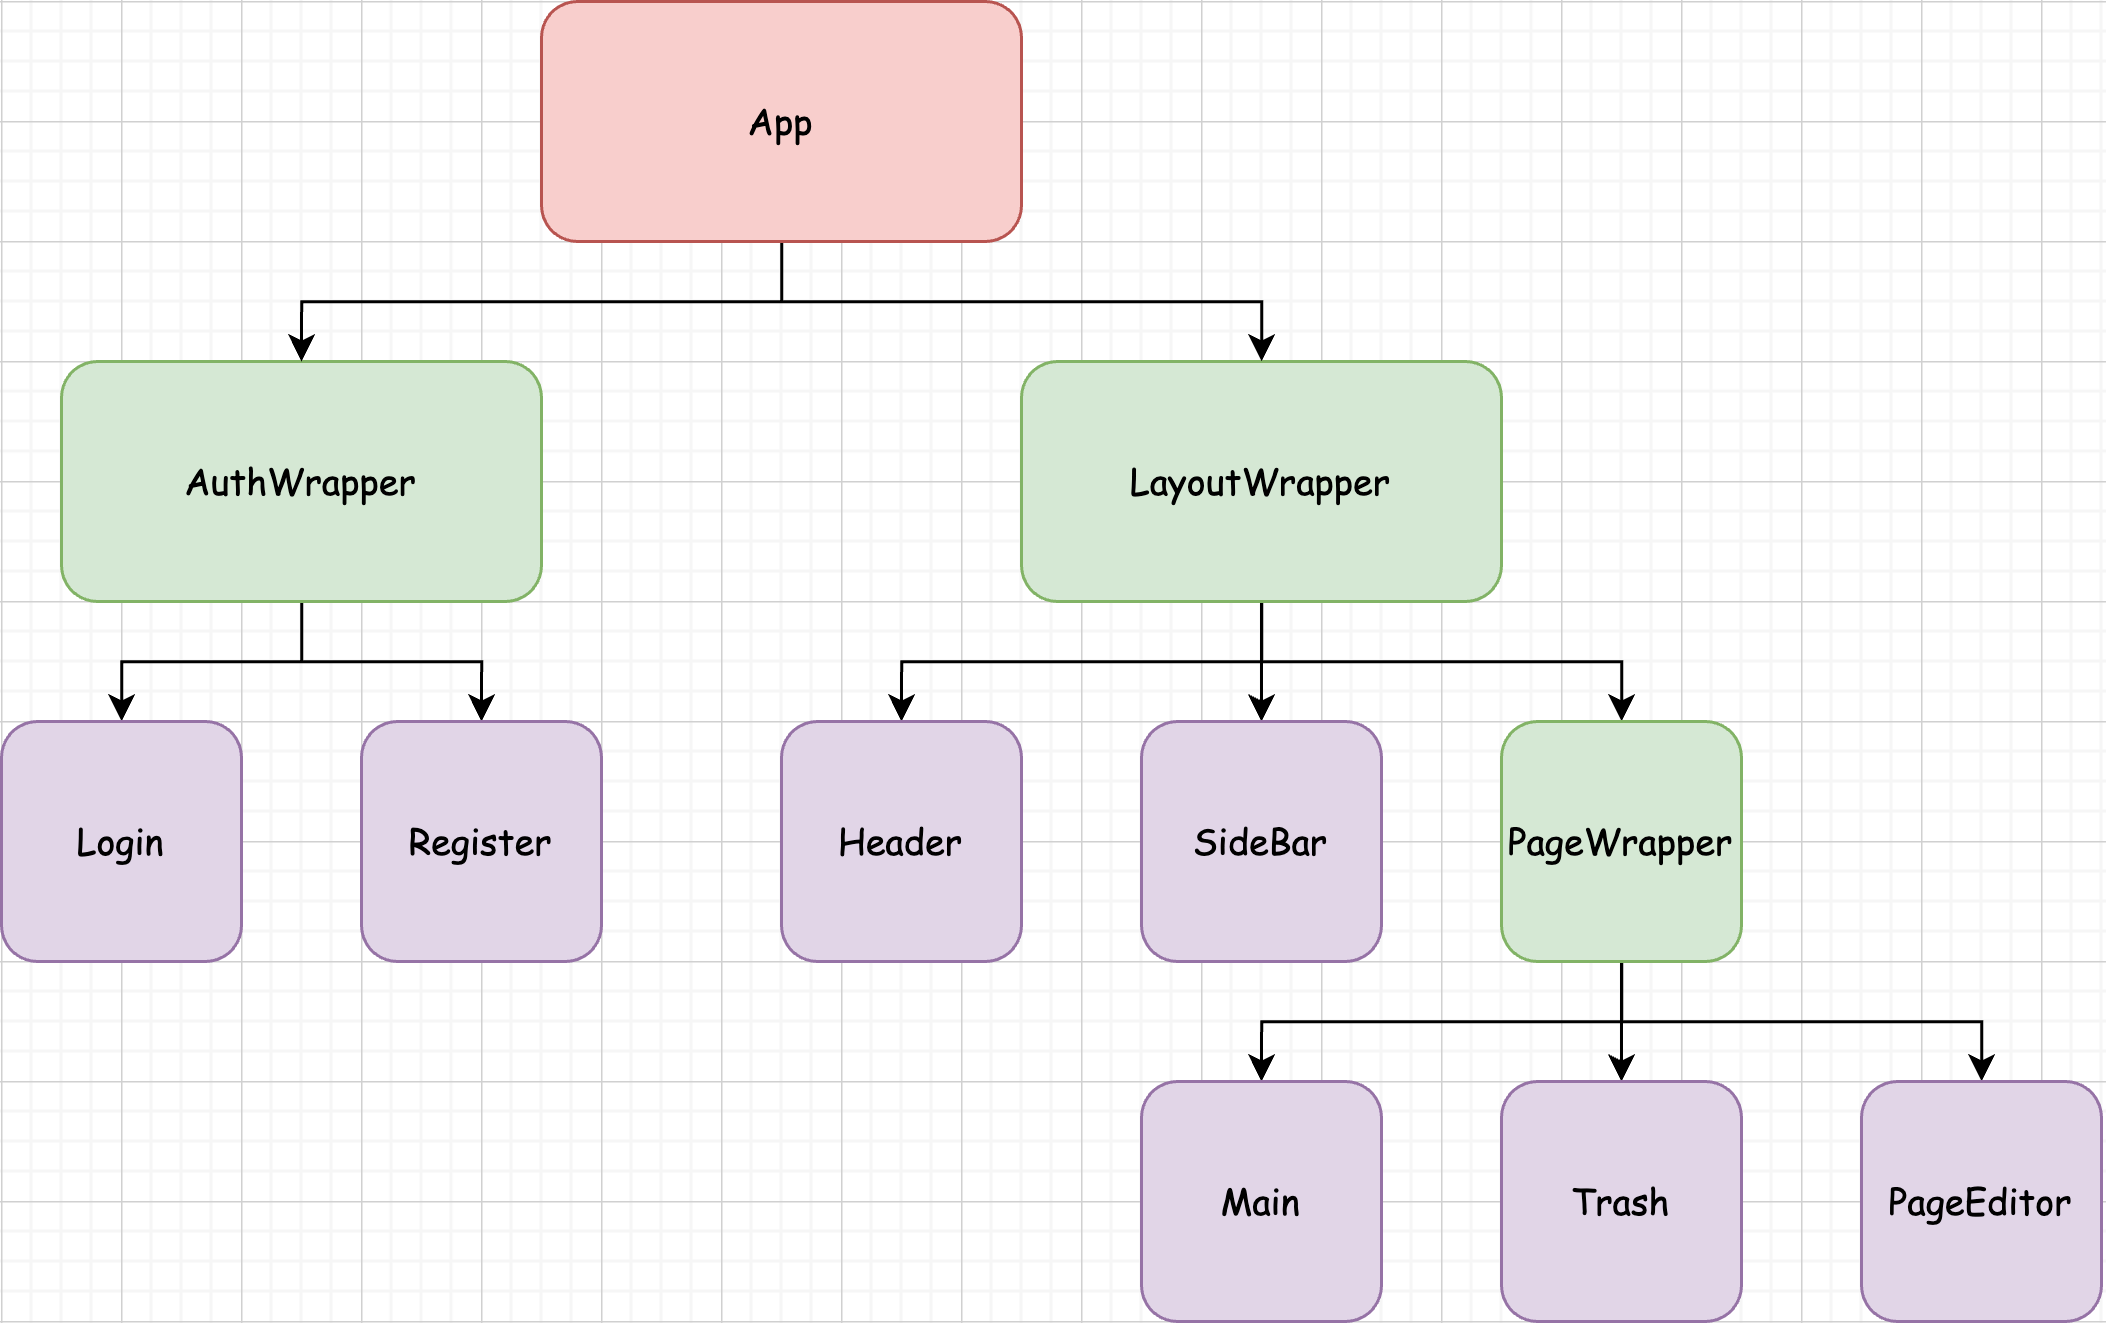

The diagram above was exported from draw.io. Its source (the exported page's mxGraphModel, read from the mxfile embedded in the PNG):
<mxGraphModel dx="1251" dy="747" grid="1" gridSize="10" guides="1" tooltips="1" connect="1" arrows="1" fold="1" page="1" pageScale="1" pageWidth="827" pageHeight="1169" math="0" shadow="0">
  <root>
    <mxCell id="0" />
    <mxCell id="1" parent="0" />
    <mxCell id="tafYfKfeIrATjYb_Swmn-4" style="edgeStyle=orthogonalEdgeStyle;rounded=0;orthogonalLoop=1;jettySize=auto;html=1;entryX=0.5;entryY=0;entryDx=0;entryDy=0;fontFamily=Comic Sans MS;" edge="1" parent="1" source="tafYfKfeIrATjYb_Swmn-1" target="tafYfKfeIrATjYb_Swmn-3">
      <mxGeometry relative="1" as="geometry" />
    </mxCell>
    <mxCell id="tafYfKfeIrATjYb_Swmn-9" style="edgeStyle=orthogonalEdgeStyle;rounded=0;orthogonalLoop=1;jettySize=auto;html=1;entryX=0.5;entryY=0;entryDx=0;entryDy=0;fontFamily=Comic Sans MS;" edge="1" parent="1" source="tafYfKfeIrATjYb_Swmn-1" target="tafYfKfeIrATjYb_Swmn-7">
      <mxGeometry relative="1" as="geometry" />
    </mxCell>
    <mxCell id="tafYfKfeIrATjYb_Swmn-10" style="edgeStyle=orthogonalEdgeStyle;rounded=0;orthogonalLoop=1;jettySize=auto;html=1;fontFamily=Comic Sans MS;" edge="1" parent="1" source="tafYfKfeIrATjYb_Swmn-1" target="tafYfKfeIrATjYb_Swmn-8">
      <mxGeometry relative="1" as="geometry" />
    </mxCell>
    <mxCell id="tafYfKfeIrATjYb_Swmn-1" value="LayoutWrapper" style="rounded=1;whiteSpace=wrap;html=1;fillColor=#d5e8d4;strokeColor=#82b366;fontFamily=Comic Sans MS;" vertex="1" parent="1">
      <mxGeometry x="420" y="240" width="160" height="80" as="geometry" />
    </mxCell>
    <mxCell id="tafYfKfeIrATjYb_Swmn-3" value="Header" style="rounded=1;whiteSpace=wrap;html=1;fillColor=#e1d5e7;strokeColor=#9673a6;fontFamily=Comic Sans MS;" vertex="1" parent="1">
      <mxGeometry x="340" y="360" width="80" height="80" as="geometry" />
    </mxCell>
    <mxCell id="tafYfKfeIrATjYb_Swmn-19" style="edgeStyle=orthogonalEdgeStyle;rounded=0;orthogonalLoop=1;jettySize=auto;html=1;entryX=0.5;entryY=0;entryDx=0;entryDy=0;fontFamily=Comic Sans MS;" edge="1" parent="1" source="tafYfKfeIrATjYb_Swmn-5" target="tafYfKfeIrATjYb_Swmn-18">
      <mxGeometry relative="1" as="geometry" />
    </mxCell>
    <mxCell id="tafYfKfeIrATjYb_Swmn-20" style="edgeStyle=orthogonalEdgeStyle;rounded=0;orthogonalLoop=1;jettySize=auto;html=1;fontFamily=Comic Sans MS;" edge="1" parent="1" source="tafYfKfeIrATjYb_Swmn-5" target="tafYfKfeIrATjYb_Swmn-17">
      <mxGeometry relative="1" as="geometry" />
    </mxCell>
    <mxCell id="tafYfKfeIrATjYb_Swmn-5" value="AuthWrapper" style="rounded=1;whiteSpace=wrap;html=1;fillColor=#d5e8d4;strokeColor=#82b366;fontFamily=Comic Sans MS;" vertex="1" parent="1">
      <mxGeometry x="100" y="240" width="160" height="80" as="geometry" />
    </mxCell>
    <mxCell id="tafYfKfeIrATjYb_Swmn-7" value="SideBar" style="rounded=1;whiteSpace=wrap;html=1;fillColor=#e1d5e7;strokeColor=#9673a6;fontFamily=Comic Sans MS;" vertex="1" parent="1">
      <mxGeometry x="460" y="360" width="80" height="80" as="geometry" />
    </mxCell>
    <mxCell id="tafYfKfeIrATjYb_Swmn-14" style="edgeStyle=orthogonalEdgeStyle;rounded=0;orthogonalLoop=1;jettySize=auto;html=1;fontFamily=Comic Sans MS;" edge="1" parent="1" source="tafYfKfeIrATjYb_Swmn-8" target="tafYfKfeIrATjYb_Swmn-12">
      <mxGeometry relative="1" as="geometry" />
    </mxCell>
    <mxCell id="tafYfKfeIrATjYb_Swmn-15" style="edgeStyle=orthogonalEdgeStyle;rounded=0;orthogonalLoop=1;jettySize=auto;html=1;entryX=0.5;entryY=0;entryDx=0;entryDy=0;fontFamily=Comic Sans MS;" edge="1" parent="1" source="tafYfKfeIrATjYb_Swmn-8" target="tafYfKfeIrATjYb_Swmn-11">
      <mxGeometry relative="1" as="geometry">
        <Array as="points">
          <mxPoint x="620" y="460" />
          <mxPoint x="500" y="460" />
        </Array>
      </mxGeometry>
    </mxCell>
    <mxCell id="tafYfKfeIrATjYb_Swmn-16" style="edgeStyle=orthogonalEdgeStyle;rounded=0;orthogonalLoop=1;jettySize=auto;html=1;fontFamily=Comic Sans MS;" edge="1" parent="1" source="tafYfKfeIrATjYb_Swmn-8" target="tafYfKfeIrATjYb_Swmn-13">
      <mxGeometry relative="1" as="geometry">
        <Array as="points">
          <mxPoint x="620" y="460" />
          <mxPoint x="740" y="460" />
        </Array>
      </mxGeometry>
    </mxCell>
    <mxCell id="tafYfKfeIrATjYb_Swmn-8" value="PageWrapper" style="rounded=1;whiteSpace=wrap;html=1;fillColor=#d5e8d4;strokeColor=#82b366;fontFamily=Comic Sans MS;" vertex="1" parent="1">
      <mxGeometry x="580" y="360" width="80" height="80" as="geometry" />
    </mxCell>
    <mxCell id="tafYfKfeIrATjYb_Swmn-11" value="Main" style="rounded=1;whiteSpace=wrap;html=1;fillColor=#e1d5e7;strokeColor=#9673a6;fontFamily=Comic Sans MS;" vertex="1" parent="1">
      <mxGeometry x="460" y="480" width="80" height="80" as="geometry" />
    </mxCell>
    <mxCell id="tafYfKfeIrATjYb_Swmn-12" value="Trash" style="rounded=1;whiteSpace=wrap;html=1;fillColor=#e1d5e7;strokeColor=#9673a6;fontFamily=Comic Sans MS;" vertex="1" parent="1">
      <mxGeometry x="580" y="480" width="80" height="80" as="geometry" />
    </mxCell>
    <mxCell id="tafYfKfeIrATjYb_Swmn-13" value="PageEditor" style="rounded=1;whiteSpace=wrap;html=1;fillColor=#e1d5e7;strokeColor=#9673a6;fontFamily=Comic Sans MS;" vertex="1" parent="1">
      <mxGeometry x="700" y="480" width="80" height="80" as="geometry" />
    </mxCell>
    <mxCell id="tafYfKfeIrATjYb_Swmn-17" value="Login" style="rounded=1;whiteSpace=wrap;html=1;fillColor=#e1d5e7;strokeColor=#9673a6;fontFamily=Comic Sans MS;" vertex="1" parent="1">
      <mxGeometry x="80" y="360" width="80" height="80" as="geometry" />
    </mxCell>
    <mxCell id="tafYfKfeIrATjYb_Swmn-18" value="Register" style="rounded=1;whiteSpace=wrap;html=1;fillColor=#e1d5e7;strokeColor=#9673a6;fontFamily=Comic Sans MS;" vertex="1" parent="1">
      <mxGeometry x="200" y="360" width="80" height="80" as="geometry" />
    </mxCell>
    <mxCell id="tafYfKfeIrATjYb_Swmn-22" style="edgeStyle=orthogonalEdgeStyle;rounded=0;orthogonalLoop=1;jettySize=auto;html=1;entryX=0.5;entryY=0;entryDx=0;entryDy=0;fontFamily=Comic Sans MS;" edge="1" parent="1" source="tafYfKfeIrATjYb_Swmn-21" target="tafYfKfeIrATjYb_Swmn-5">
      <mxGeometry relative="1" as="geometry" />
    </mxCell>
    <mxCell id="tafYfKfeIrATjYb_Swmn-23" style="edgeStyle=orthogonalEdgeStyle;rounded=0;orthogonalLoop=1;jettySize=auto;html=1;fontFamily=Comic Sans MS;" edge="1" parent="1" source="tafYfKfeIrATjYb_Swmn-21" target="tafYfKfeIrATjYb_Swmn-1">
      <mxGeometry relative="1" as="geometry" />
    </mxCell>
    <mxCell id="tafYfKfeIrATjYb_Swmn-21" value="App" style="rounded=1;whiteSpace=wrap;html=1;fillColor=#f8cecc;strokeColor=#b85450;fontFamily=Comic Sans MS;" vertex="1" parent="1">
      <mxGeometry x="260" y="120" width="160" height="80" as="geometry" />
    </mxCell>
  </root>
</mxGraphModel>